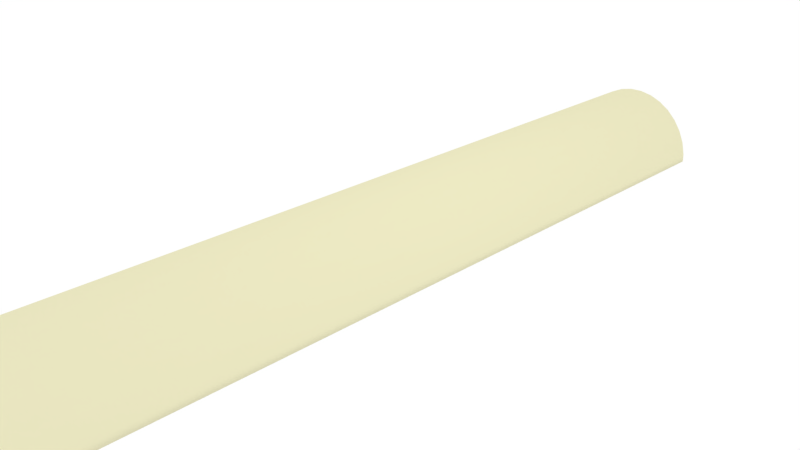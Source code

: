 # Source: SpeedBump.blend  (saved by Blender 2.79.0; exported with 4.5.12 LTS)
import bpy
from mathutils import Matrix  # noqa: F401  (used for matrix-valued properties, if any)

bpy.ops.wm.read_factory_settings(use_empty=True)
scene = bpy.context.scene
scene.name = 'Scene'

# ---- collections
col_collection_1 = bpy.data.collections.new('Collection 1'); scene.collection.children.link(col_collection_1)

# ---- materials (node trees are filled in below, after node groups)
mat_material_001 = bpy.data.materials.new('Material.001')
mat_material_001.alpha_threshold = 0.0
mat_material_001.use_transparent_shadow = False
mat_material_001.diffuse_color = (0.8, 0.7729, 0.5168, 1.0)
mat_material_001.roughness = 0.5

# ---- material node trees

# ---- world
world_world = bpy.data.worlds.new('World'); scene.world = world_world
world_world.color = (1.0, 1.0, 1.0)
world_world.use_sun_shadow = False
world_world.sun_shadow_jitter_overblur = 0.0
world_world.cycles.sampling_method = 'MANUAL'

# ---- cameras
cam_camera = bpy.data.cameras.new('Camera')
cam_camera.clip_end = 100.0
cam_camera.lens = 35.0
cam_camera.sensor_width = 32.0
cam_camera.sensor_height = 18.0
cam_camera.ortho_scale = 7.314
cam_camera.dof.focus_distance = 0.0
cam_camera.dof.aperture_fstop = 128.0

# ---- lights
light_lamp = bpy.data.lights.new('Lamp', 'POINT')
light_lamp.transmission_factor = 0.0
light_lamp.cutoff_distance = 30.0
light_lamp.energy = 100.0
light_lamp.shadow_buffer_clip_start = 1.001
light_lamp.shadow_soft_size = 0.1
light_lamp.shadow_maximum_resolution = 0.006
light_lamp.use_absolute_resolution = True

# ---- meshes
me_cylinder = bpy.data.meshes.new('Cylinder')
me_cylinder.from_pydata([(0.143, 1.003, 0.987), (0.1266, -0.9973, 0.9947), (0.3337, 1.001, 0.9417), (0.3173, -0.999, 0.9494), (0.5119, 0.9991, 0.86), (0.4955, -1.001, 0.8677), (0.6708, 0.9974, 0.7452), (0.6543, -1.003, 0.7529), (0.8042, 0.9957, 0.6015), (0.7877, -1.004, 0.6092), (0.907, 0.9943, 0.4346), (0.8905, -1.006, 0.4423), (0.9752, 0.993, 0.2508), (0.9588, -1.007, 0.2585), (1.006, 0.992, 0.05729), (0.9899, -1.008, 0.06498), (0.9991, 0.9913, -0.1386), (0.9826, -1.009, -0.1309), (0.9537, 0.9909, -0.3293), (0.9373, -1.009, -0.3216), (-0.8556, 1.009, 0.4999), (-0.872, -0.9909, 0.5075), (-0.7408, 1.009, 0.6587), (-0.7572, -0.9913, 0.6664), (-0.5971, 1.008, 0.7921), (-0.6135, -0.9919, 0.7998), (-0.4302, 1.007, 0.8949), (-0.4466, -0.9929, 0.9026), (-0.2464, 1.006, 0.9632), (-0.2629, -0.9941, 0.9709), (-0.05289, 1.004, 0.9943), (-0.06931, -0.9956, 1.002), (0.8281, -1.005, 0.5437), (0.9041, 0.9909, -0.4375), (0.8821, -1.009, -0.4422), (-0.8795, 1.009, 0.4477), (-0.9016, -0.9909, 0.443), (-0.8832, 0.6744, 0.4469), (-0.8795, 1.009, 0.4477), (-0.8498, 1.009, 0.4329)], [], [(0, 1, 3, 2), (2, 3, 5, 4), (4, 5, 7, 6), (6, 7, 9, 8), (8, 9, 32, 10), (10, 11, 13, 12), (12, 13, 15, 14), (14, 15, 17, 16), (16, 17, 19, 18), (37, 38, 35, 39, 33, 34, 36), (37, 36, 21), (20, 21, 23, 22), (22, 23, 25, 24), (24, 25, 27, 26), (26, 27, 29, 28), (3, 1, 31, 29, 27, 25, 23, 21, 32, 9, 7, 5), (28, 29, 31, 30), (30, 31, 1, 0), (10, 32, 11), (33, 39, 10, 12, 14, 16, 18), (20, 38, 37, 21), (35, 38, 20), (0, 2, 4, 6, 8, 10, 39, 35, 20, 22, 24, 26, 28, 30), (32, 21, 36, 34, 19, 17, 15, 13, 11), (18, 19, 34, 33)])
me_cylinder.polygons.foreach_set('use_smooth', [True] * 25)
me_cylinder.materials.append(mat_material_001)
me_cylinder.use_remesh_preserve_volume = False
me_cylinder.use_remesh_preserve_attributes = False
me_cylinder.use_mirror_vertex_groups = False
me_cylinder.update()
me_cylinder.normals_split_custom_set([tuple(v) for v in zip(*[iter([0.1037, 0.6876, 0.7186, 0.09248, -0.6837, 0.7239, 0.2313, -0.685, 0.6909, 0.2426, 0.6864, 0.6856, 0.2426, 0.6864, 0.6856, 0.2313, -0.685, 0.6909, 0.361, -0.6863, 0.6314, 0.3723, 0.6851, 0.6262, 0.3723, 0.6851, 0.6262, 0.361, -0.6863, 0.6314, 0.4766, -0.6875, 0.5478, 0.4879, 0.6838, 0.5426, 0.4879, 0.6838, 0.5426, 0.4766, -0.6875, 0.5478, 0.5737, -0.6887, 0.4433, 0.585, 0.6826, 0.438, 0.585, 0.6826, 0.438, 0.5737, -0.6887, 0.4433, 0.5963, -0.7106, 0.3735, 0.6598, 0.6815, 0.3165, 0.6598, 0.6815, 0.3165, 0.6485, -0.6898, 0.3218, 0.6982, -0.6907, 0.188, 0.7095, 0.6806, 0.1827, 0.7095, 0.6806, 0.1827, 0.6982, -0.6907, 0.188, 0.7209, -0.6915, 0.04714, 0.7321, 0.6799, 0.04186, 0.7321, 0.6799, 0.04186, 0.7209, -0.6915, 0.04714, 0.7156, -0.692, -0.09546, 0.7268, 0.6794, -0.1007, 0.7268, 0.6794, -0.1007, 0.7156, -0.692, -0.09546, 0.6826, -0.6922, -0.2343, 0.6938, 0.6791, -0.2396, -0.9426, 0.01117, -0.3337, -0.9427, 0.0109, -0.3335, -0.7634, 0.5858, -0.2722, -0.3074, 0.7096, -0.634, 0.2788, 0.5723, -0.7712, 0.2669, -0.5791, -0.7703, -0.7739, -0.5719, -0.2719, -0.9426, 0.01117, -0.3337, -0.7739, -0.5719, -0.2719, -0.6344, -0.6791, 0.3693, -0.6231, 0.6922, 0.364, -0.6344, -0.6791, 0.3693, -0.5508, -0.6793, 0.4849, -0.5395, 0.692, 0.4796, -0.5395, 0.692, 0.4796, -0.5508, -0.6793, 0.4849, -0.4462, -0.6798, 0.582, -0.435, 0.6915, 0.5767, -0.435, 0.6915, 0.5767, -0.4462, -0.6798, 0.582, -0.3247, -0.6805, 0.6568, -0.3135, 0.6908, 0.6515, -0.3135, 0.6908, 0.6515, -0.3247, -0.6805, 0.6568, -0.191, -0.6814, 0.7065, -0.1797, 0.6899, 0.7012, 0.2313, -0.685, 0.6909, 0.09248, -0.6837, 0.7239, -0.05011, -0.6825, 0.7292, -0.191, -0.6814, 0.7065, -0.3247, -0.6805, 0.6568, -0.4462, -0.6798, 0.582, -0.5508, -0.6793, 0.4849, -0.6344, -0.6791, 0.3693, 0.5963, -0.7106, 0.3735, 0.5737, -0.6887, 0.4433, 0.4766, -0.6875, 0.5478, 0.361, -0.6863, 0.6314, -0.1797, 0.6899, 0.7012, -0.191, -0.6814, 0.7065, -0.05011, -0.6825, 0.7292, -0.03884, 0.6888, 0.7239, -0.03884, 0.6888, 0.7239, -0.05011, -0.6825, 0.7292, 0.09248, -0.6837, 0.7239, 0.1037, 0.6876, 0.7186, 0.6598, 0.6815, 0.3165, 0.5963, -0.7106, 0.3735, 0.6485, -0.6898, 0.3218, 0.2788, 0.5723, -0.7712, -0.3074, 0.7096, -0.634, 0.6598, 0.6815, 0.3165, 0.7095, 0.6806, 0.1827, 0.7321, 0.6799, 0.04186, 0.7268, 0.6794, -0.1007, 0.6938, 0.6791, -0.2396, -0.6231, 0.6922, 0.364, -0.9427, 0.0109, -0.3335, -0.9426, 0.01117, -0.3337, -0.6344, -0.6791, 0.3693, -0.7634, 0.5858, -0.2722, -0.9427, 0.0109, -0.3335, -0.6231, 0.6922, 0.364, 0.1037, 0.6876, 0.7186, 0.2426, 0.6864, 0.6856, 0.3723, 0.6851, 0.6262, 0.4879, 0.6838, 0.5426, 0.585, 0.6826, 0.438, 0.6598, 0.6815, 0.3165, -0.3074, 0.7096, -0.634, -0.7634, 0.5858, -0.2722, -0.6231, 0.6922, 0.364, -0.5395, 0.692, 0.4796, -0.435, 0.6915, 0.5767, -0.3135, 0.6908, 0.6515, -0.1797, 0.6899, 0.7012, -0.03884, 0.6888, 0.7239, 0.5963, -0.7106, 0.3735, -0.6344, -0.6791, 0.3693, -0.7739, -0.5719, -0.2719, 0.2669, -0.5791, -0.7703, 0.6826, -0.6922, -0.2343, 0.7156, -0.692, -0.09546, 0.7209, -0.6915, 0.04714, 0.6982, -0.6907, 0.188, 0.6485, -0.6898, 0.3218, 0.6938, 0.6791, -0.2396, 0.6826, -0.6922, -0.2343, 0.2669, -0.5791, -0.7703, 0.2788, 0.5723, -0.7712])] * 3)])

# ---- objects
ob_cylinder = bpy.data.objects.new('Cylinder', me_cylinder)
ob_lamp = bpy.data.objects.new('Lamp', light_lamp)
ob_camera = bpy.data.objects.new('Camera', cam_camera)

# ---- transforms, parenting, visibility, modifiers, constraints
ob_cylinder.location = (0.0, 0.0, -0.1311)
ob_cylinder.rotation_euler = (0.0, -0.4887, 0.0)
ob_cylinder.scale = (1.0, 6.0, 1.0)
ob_cylinder.lineart.crease_threshold = 0.0
ob_lamp.location = (4.076, 1.005, 5.904)
ob_lamp.rotation_euler = (0.6503, 0.05522, 1.866)
ob_lamp.lock_rotations_4d = False
ob_lamp.empty_display_type = 'ARROWS'
ob_lamp.color = (0.0, 0.0, 0.0, 0.0)
ob_lamp.lineart.crease_threshold = 0.0
ob_camera.location = (7.481, -6.508, 5.344)
ob_camera.rotation_euler = (1.109, 0.0, 0.8149)
ob_camera.lock_rotations_4d = False
ob_camera.empty_display_type = 'ARROWS'
ob_camera.color = (0.0, 0.0, 0.0, 0.0)
ob_camera.display_type = 'WIRE'
ob_camera.lineart.crease_threshold = 0.0

# ---- collection membership
col_collection_1.objects.link(ob_cylinder)
col_collection_1.objects.link(ob_lamp)
col_collection_1.objects.link(ob_camera)

# ---- scene / render settings (as saved in the file)
scene.camera = ob_camera
scene.frame_start = 1; scene.frame_end = 250; scene.frame_set(1)
scene.render.engine = 'BLENDER_EEVEE_NEXT'
scene.render.resolution_percentage = 50
scene.render.dither_intensity = 0.0
scene.cycles.use_denoising = False
scene.cycles.samples = 128
scene.cycles.sampling_pattern = 'TABULATED_SOBOL'
scene.cycles.use_adaptive_sampling = False
scene.cycles.use_light_tree = False
scene.cycles.blur_glossy = 0.0
scene.cycles.sample_clamp_indirect = 0.0
scene.view_settings.view_transform = 'Standard'
bpy.context.view_layer.update()
